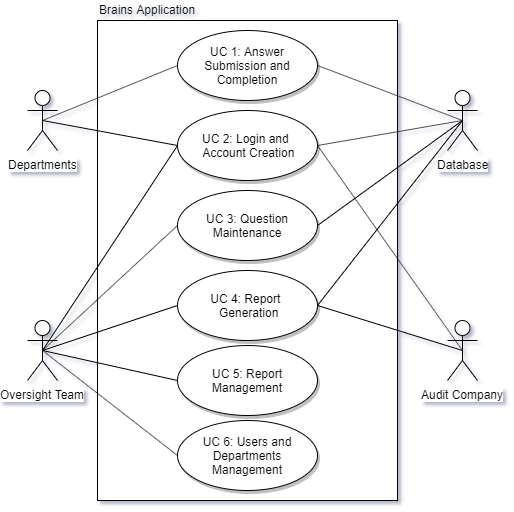

The diagram above was exported from draw.io. Its source (the exported page's mxGraphModel, read from the mxfile embedded in the PNG):
<mxGraphModel dx="1072" dy="802" grid="1" gridSize="10" guides="1" tooltips="1" connect="1" arrows="1" fold="1" page="1" pageScale="1" pageWidth="1100" pageHeight="850" background="#FFFFFF" math="0" shadow="1">
  <root>
    <mxCell id="0" />
    <mxCell id="1" parent="0" />
    <mxCell id="vOTaHL-UCbhD6E3d8khF-1" value="Departments" style="shape=umlActor;verticalLabelPosition=bottom;labelBackgroundColor=#ffffff;verticalAlign=top;html=1;outlineConnect=0;shadow=0;" parent="1" vertex="1">
      <mxGeometry x="260" y="260" width="30" height="60" as="geometry" />
    </mxCell>
    <mxCell id="vOTaHL-UCbhD6E3d8khF-2" value="Oversight Team" style="shape=umlActor;verticalLabelPosition=bottom;labelBackgroundColor=#ffffff;verticalAlign=top;html=1;outlineConnect=0;shadow=0;" parent="1" vertex="1">
      <mxGeometry x="260" y="490" width="30" height="60" as="geometry" />
    </mxCell>
    <mxCell id="vOTaHL-UCbhD6E3d8khF-3" value="Database" style="shape=umlActor;verticalLabelPosition=bottom;labelBackgroundColor=#ffffff;verticalAlign=top;html=1;outlineConnect=0;shadow=0;" parent="1" vertex="1">
      <mxGeometry x="680" y="260" width="30" height="60" as="geometry" />
    </mxCell>
    <mxCell id="vOTaHL-UCbhD6E3d8khF-4" value="Audit Company" style="shape=umlActor;verticalLabelPosition=bottom;labelBackgroundColor=#ffffff;verticalAlign=top;html=1;outlineConnect=0;shadow=0;" parent="1" vertex="1">
      <mxGeometry x="680" y="490" width="30" height="60" as="geometry" />
    </mxCell>
    <mxCell id="vOTaHL-UCbhD6E3d8khF-8" value="" style="rounded=0;whiteSpace=wrap;html=1;shadow=0;" parent="1" vertex="1">
      <mxGeometry x="330" y="190" width="300" height="480" as="geometry" />
    </mxCell>
    <mxCell id="vOTaHL-UCbhD6E3d8khF-9" value="UC 3:&amp;nbsp;Question Maintenance" style="ellipse;whiteSpace=wrap;html=1;shadow=1;" parent="1" vertex="1">
      <mxGeometry x="410" y="360" width="140" height="70" as="geometry" />
    </mxCell>
    <mxCell id="vOTaHL-UCbhD6E3d8khF-10" value="UC 6:&amp;nbsp;Users and Departments Management" style="ellipse;whiteSpace=wrap;html=1;shadow=1;" parent="1" vertex="1">
      <mxGeometry x="410" y="590" width="140" height="70" as="geometry" />
    </mxCell>
    <mxCell id="vOTaHL-UCbhD6E3d8khF-11" value="UC 5:&amp;nbsp;Report Management" style="ellipse;whiteSpace=wrap;html=1;shadow=1;" parent="1" vertex="1">
      <mxGeometry x="410" y="515" width="140" height="70" as="geometry" />
    </mxCell>
    <mxCell id="vOTaHL-UCbhD6E3d8khF-12" value="UC 1: Answer Submission and Completion" style="ellipse;whiteSpace=wrap;html=1;shadow=1;" parent="1" vertex="1">
      <mxGeometry x="410" y="200" width="140" height="70" as="geometry" />
    </mxCell>
    <mxCell id="vOTaHL-UCbhD6E3d8khF-13" value="UC 4:&amp;nbsp;Report&amp;nbsp; &amp;nbsp;Generation" style="ellipse;whiteSpace=wrap;html=1;shadow=1;" parent="1" vertex="1">
      <mxGeometry x="410" y="440" width="140" height="70" as="geometry" />
    </mxCell>
    <mxCell id="vOTaHL-UCbhD6E3d8khF-14" value="UC 2:&amp;nbsp;Login and&amp;nbsp; &amp;nbsp;Account Creation" style="ellipse;whiteSpace=wrap;html=1;shadow=1;" parent="1" vertex="1">
      <mxGeometry x="410" y="280" width="140" height="70" as="geometry" />
    </mxCell>
    <mxCell id="vOTaHL-UCbhD6E3d8khF-15" value="" style="endArrow=none;html=1;exitX=0.5;exitY=0.5;exitDx=0;exitDy=0;exitPerimeter=0;entryX=0;entryY=0.5;entryDx=0;entryDy=0;shadow=0;" parent="1" source="vOTaHL-UCbhD6E3d8khF-1" target="vOTaHL-UCbhD6E3d8khF-12" edge="1">
      <mxGeometry width="50" height="50" relative="1" as="geometry">
        <mxPoint x="-70" y="210" as="sourcePoint" />
        <mxPoint x="-20" y="160" as="targetPoint" />
      </mxGeometry>
    </mxCell>
    <mxCell id="vOTaHL-UCbhD6E3d8khF-16" value="" style="endArrow=none;html=1;exitX=1;exitY=0.5;exitDx=0;exitDy=0;entryX=0.5;entryY=0.5;entryDx=0;entryDy=0;entryPerimeter=0;shadow=0;" parent="1" source="vOTaHL-UCbhD6E3d8khF-12" target="vOTaHL-UCbhD6E3d8khF-3" edge="1">
      <mxGeometry width="50" height="50" relative="1" as="geometry">
        <mxPoint y="280" as="sourcePoint" />
        <mxPoint x="50" y="230" as="targetPoint" />
      </mxGeometry>
    </mxCell>
    <mxCell id="vOTaHL-UCbhD6E3d8khF-17" value="" style="endArrow=none;html=1;exitX=0.5;exitY=0.5;exitDx=0;exitDy=0;exitPerimeter=0;entryX=0;entryY=0.5;entryDx=0;entryDy=0;shadow=0;" parent="1" source="vOTaHL-UCbhD6E3d8khF-2" target="vOTaHL-UCbhD6E3d8khF-10" edge="1">
      <mxGeometry width="50" height="50" relative="1" as="geometry">
        <mxPoint x="-80" y="400" as="sourcePoint" />
        <mxPoint x="-30" y="350" as="targetPoint" />
      </mxGeometry>
    </mxCell>
    <mxCell id="vOTaHL-UCbhD6E3d8khF-18" value="" style="endArrow=none;html=1;exitX=0;exitY=0.5;exitDx=0;exitDy=0;entryX=0.5;entryY=0.5;entryDx=0;entryDy=0;entryPerimeter=0;shadow=0;" parent="1" source="vOTaHL-UCbhD6E3d8khF-11" target="vOTaHL-UCbhD6E3d8khF-2" edge="1">
      <mxGeometry width="50" height="50" relative="1" as="geometry">
        <mxPoint x="20" y="430" as="sourcePoint" />
        <mxPoint x="70" y="380" as="targetPoint" />
      </mxGeometry>
    </mxCell>
    <mxCell id="vOTaHL-UCbhD6E3d8khF-19" value="" style="endArrow=none;html=1;entryX=0.5;entryY=0.5;entryDx=0;entryDy=0;entryPerimeter=0;exitX=1;exitY=0.5;exitDx=0;exitDy=0;shadow=0;" parent="1" source="vOTaHL-UCbhD6E3d8khF-13" target="vOTaHL-UCbhD6E3d8khF-4" edge="1">
      <mxGeometry width="50" height="50" relative="1" as="geometry">
        <mxPoint x="560" y="600" as="sourcePoint" />
        <mxPoint x="610" y="550" as="targetPoint" />
      </mxGeometry>
    </mxCell>
    <mxCell id="vOTaHL-UCbhD6E3d8khF-21" value="" style="endArrow=none;html=1;exitX=0.5;exitY=0.5;exitDx=0;exitDy=0;exitPerimeter=0;entryX=0;entryY=0.5;entryDx=0;entryDy=0;shadow=0;" parent="1" source="vOTaHL-UCbhD6E3d8khF-2" target="vOTaHL-UCbhD6E3d8khF-9" edge="1">
      <mxGeometry width="50" height="50" relative="1" as="geometry">
        <mxPoint x="40" y="380" as="sourcePoint" />
        <mxPoint x="90" y="330" as="targetPoint" />
      </mxGeometry>
    </mxCell>
    <mxCell id="vOTaHL-UCbhD6E3d8khF-22" value="" style="endArrow=none;html=1;exitX=0.5;exitY=0.5;exitDx=0;exitDy=0;exitPerimeter=0;entryX=0;entryY=0.5;entryDx=0;entryDy=0;shadow=0;" parent="1" source="vOTaHL-UCbhD6E3d8khF-1" target="vOTaHL-UCbhD6E3d8khF-14" edge="1">
      <mxGeometry width="50" height="50" relative="1" as="geometry">
        <mxPoint x="-40" y="260" as="sourcePoint" />
        <mxPoint x="10" y="210" as="targetPoint" />
      </mxGeometry>
    </mxCell>
    <mxCell id="vOTaHL-UCbhD6E3d8khF-23" value="" style="endArrow=none;html=1;exitX=0.5;exitY=0.5;exitDx=0;exitDy=0;exitPerimeter=0;entryX=0;entryY=0.5;entryDx=0;entryDy=0;shadow=0;" parent="1" source="vOTaHL-UCbhD6E3d8khF-2" target="vOTaHL-UCbhD6E3d8khF-14" edge="1">
      <mxGeometry width="50" height="50" relative="1" as="geometry">
        <mxPoint x="40" y="300" as="sourcePoint" />
        <mxPoint x="90" y="250" as="targetPoint" />
      </mxGeometry>
    </mxCell>
    <mxCell id="vOTaHL-UCbhD6E3d8khF-24" value="" style="endArrow=none;html=1;entryX=0.5;entryY=0.5;entryDx=0;entryDy=0;entryPerimeter=0;exitX=1;exitY=0.5;exitDx=0;exitDy=0;shadow=0;" parent="1" source="vOTaHL-UCbhD6E3d8khF-14" target="vOTaHL-UCbhD6E3d8khF-3" edge="1">
      <mxGeometry width="50" height="50" relative="1" as="geometry">
        <mxPoint x="640" y="220" as="sourcePoint" />
        <mxPoint x="690" y="170" as="targetPoint" />
      </mxGeometry>
    </mxCell>
    <mxCell id="vOTaHL-UCbhD6E3d8khF-25" value="" style="endArrow=none;html=1;entryX=0.5;entryY=0.5;entryDx=0;entryDy=0;entryPerimeter=0;exitX=1;exitY=0.5;exitDx=0;exitDy=0;shadow=0;" parent="1" source="vOTaHL-UCbhD6E3d8khF-14" target="vOTaHL-UCbhD6E3d8khF-4" edge="1">
      <mxGeometry width="50" height="50" relative="1" as="geometry">
        <mxPoint x="690" y="350" as="sourcePoint" />
        <mxPoint x="740" y="300" as="targetPoint" />
      </mxGeometry>
    </mxCell>
    <mxCell id="vOTaHL-UCbhD6E3d8khF-27" value="" style="endArrow=none;html=1;exitX=0.5;exitY=0.5;exitDx=0;exitDy=0;exitPerimeter=0;entryX=0;entryY=0.5;entryDx=0;entryDy=0;shadow=0;" parent="1" source="vOTaHL-UCbhD6E3d8khF-2" target="vOTaHL-UCbhD6E3d8khF-13" edge="1">
      <mxGeometry width="50" height="50" relative="1" as="geometry">
        <mxPoint x="60" y="450" as="sourcePoint" />
        <mxPoint x="110" y="400" as="targetPoint" />
      </mxGeometry>
    </mxCell>
    <mxCell id="vOTaHL-UCbhD6E3d8khF-28" value="" style="endArrow=none;html=1;entryX=0.5;entryY=0.5;entryDx=0;entryDy=0;entryPerimeter=0;exitX=1;exitY=0.5;exitDx=0;exitDy=0;shadow=0;" parent="1" source="vOTaHL-UCbhD6E3d8khF-13" target="vOTaHL-UCbhD6E3d8khF-3" edge="1">
      <mxGeometry width="50" height="50" relative="1" as="geometry">
        <mxPoint x="700" y="410" as="sourcePoint" />
        <mxPoint x="750" y="360" as="targetPoint" />
      </mxGeometry>
    </mxCell>
    <mxCell id="vOTaHL-UCbhD6E3d8khF-29" value="Brains Application&lt;br&gt;" style="text;html=1;resizable=0;points=[];autosize=1;align=left;verticalAlign=top;spacingTop=-4;shadow=0;" parent="1" vertex="1">
      <mxGeometry x="330" y="170" width="110" height="20" as="geometry" />
    </mxCell>
    <mxCell id="ZasLrU1pTd8y0GDABaYB-1" value="" style="endArrow=none;html=1;exitX=0.5;exitY=0.5;exitDx=0;exitDy=0;exitPerimeter=0;entryX=1;entryY=0.5;entryDx=0;entryDy=0;" edge="1" parent="1" source="vOTaHL-UCbhD6E3d8khF-3" target="vOTaHL-UCbhD6E3d8khF-9">
      <mxGeometry width="50" height="50" relative="1" as="geometry">
        <mxPoint x="820" y="400" as="sourcePoint" />
        <mxPoint x="870" y="350" as="targetPoint" />
      </mxGeometry>
    </mxCell>
  </root>
</mxGraphModel>